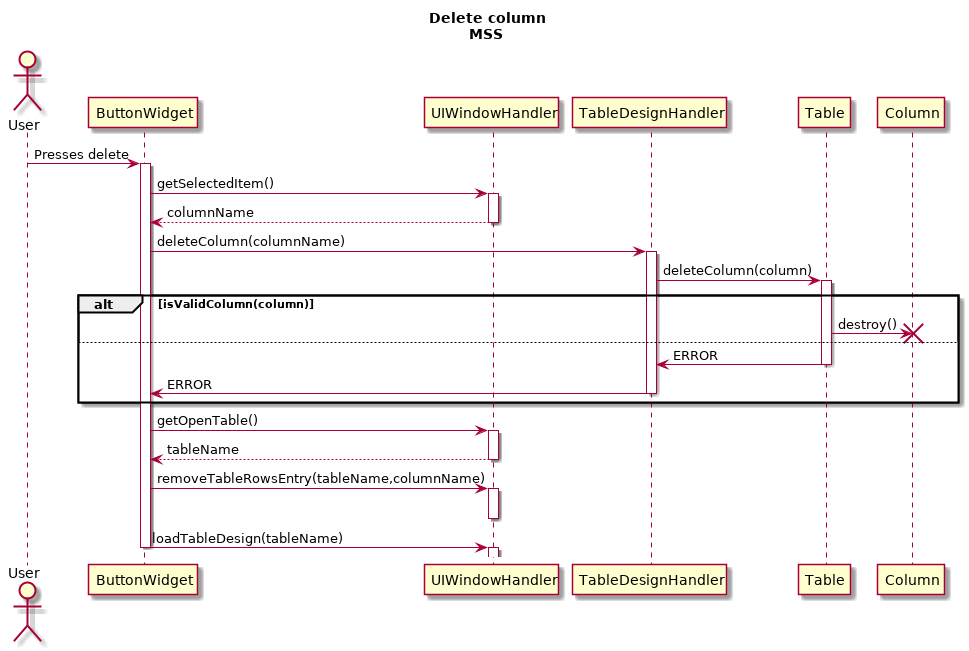

The diagram above was rendered by PlantUML. Its source (embedded in the PNG):
@startuml
title Delete column\nMSS
Actor User
User->ButtonWidget: Presses delete
activate ButtonWidget
ButtonWidget ->UIWindowHandler: getSelectedItem()
activate UIWindowHandler
ButtonWidget <-- UIWindowHandler: columnName
deactivate UIWindowHandler
ButtonWidget -> TableDesignHandler: deleteColumn(columnName)
activate TableDesignHandler
TableDesignHandler -> Table: deleteColumn(column)
activate Table
alt isValidColumn(column)
    Table -> Column: destroy()
    destroy Column
else
    Table -> TableDesignHandler: ERROR
    deactivate Table
    TableDesignHandler -> ButtonWidget: ERROR
    deactivate TableDesignHandler
end
ButtonWidget -> UIWindowHandler: getOpenTable()
activate UIWindowHandler
ButtonWidget <-- UIWindowHandler: tableName
deactivate UIWindowHandler

ButtonWidget -> UIWindowHandler: removeTableRowsEntry(tableName,columnName)
activate UIWindowHandler
deactivate UIWindowHandler

ButtonWidget -> UIWindowHandler: loadTableDesign(tableName)
deactivate ButtonWidget
activate UIWindowHandler

@enduml